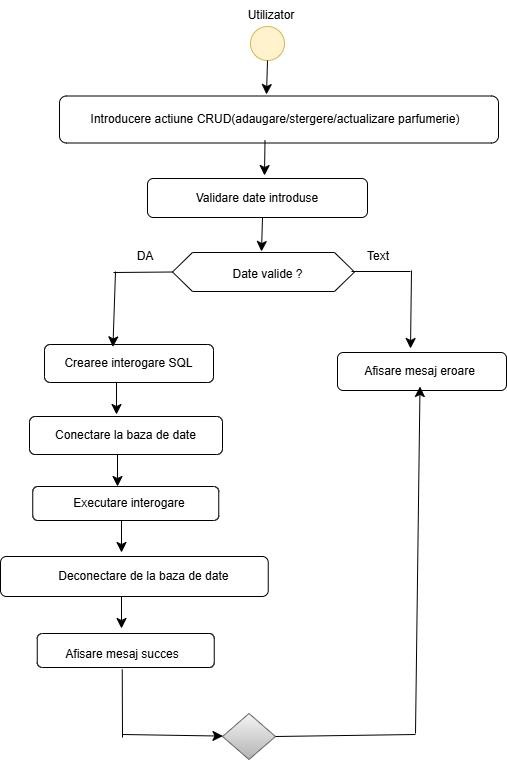

The diagram above was exported from draw.io. Its source (the exported page's mxGraphModel, read from the mxfile embedded in the PNG):
<mxGraphModel dx="1400" dy="952" grid="0" gridSize="10" guides="1" tooltips="1" connect="1" arrows="1" fold="1" page="0" pageScale="1" pageWidth="827" pageHeight="1169" math="0" shadow="0">
  <root>
    <mxCell id="0" />
    <mxCell id="1" parent="0" />
    <mxCell id="nqa2h7-aCDAlPCOT98bc-1" value="" style="ellipse;whiteSpace=wrap;html=1;aspect=fixed;fillColor=#fff2cc;strokeColor=#d6b656;" vertex="1" parent="1">
      <mxGeometry x="-121" y="21" width="34" height="34" as="geometry" />
    </mxCell>
    <mxCell id="nqa2h7-aCDAlPCOT98bc-2" value="Utilizator" style="text;html=1;align=center;verticalAlign=middle;whiteSpace=wrap;rounded=0;" vertex="1" parent="1">
      <mxGeometry x="-130" y="-5" width="60" height="30" as="geometry" />
    </mxCell>
    <mxCell id="nqa2h7-aCDAlPCOT98bc-3" value="" style="rounded=1;whiteSpace=wrap;html=1;" vertex="1" parent="1">
      <mxGeometry x="-312" y="90.5" width="439" height="47" as="geometry" />
    </mxCell>
    <mxCell id="nqa2h7-aCDAlPCOT98bc-4" value="" style="endArrow=classic;html=1;rounded=0;fontSize=12;startSize=8;endSize=8;curved=1;exitX=0.5;exitY=1;exitDx=0;exitDy=0;" edge="1" parent="1" source="nqa2h7-aCDAlPCOT98bc-1">
      <mxGeometry width="50" height="50" relative="1" as="geometry">
        <mxPoint x="-147" y="224" as="sourcePoint" />
        <mxPoint x="-105" y="89" as="targetPoint" />
      </mxGeometry>
    </mxCell>
    <mxCell id="nqa2h7-aCDAlPCOT98bc-5" value="Introducere actiune CRUD(adaugare/stergere/actualizare parfumerie)" style="text;html=1;align=center;verticalAlign=middle;whiteSpace=wrap;rounded=0;" vertex="1" parent="1">
      <mxGeometry x="-300" y="99" width="408" height="30" as="geometry" />
    </mxCell>
    <mxCell id="nqa2h7-aCDAlPCOT98bc-6" value="" style="endArrow=classic;html=1;rounded=0;fontSize=12;startSize=8;endSize=8;curved=1;exitX=0.5;exitY=1;exitDx=0;exitDy=0;" edge="1" parent="1">
      <mxGeometry width="50" height="50" relative="1" as="geometry">
        <mxPoint x="-106.5" y="135" as="sourcePoint" />
        <mxPoint x="-107" y="170" as="targetPoint" />
      </mxGeometry>
    </mxCell>
    <mxCell id="nqa2h7-aCDAlPCOT98bc-7" value="" style="rounded=1;whiteSpace=wrap;html=1;" vertex="1" parent="1">
      <mxGeometry x="-224" y="173" width="220" height="39" as="geometry" />
    </mxCell>
    <mxCell id="nqa2h7-aCDAlPCOT98bc-8" value="Validare date introduse" style="text;html=1;align=center;verticalAlign=middle;whiteSpace=wrap;rounded=0;" vertex="1" parent="1">
      <mxGeometry x="-219" y="177.5" width="210" height="30" as="geometry" />
    </mxCell>
    <mxCell id="nqa2h7-aCDAlPCOT98bc-9" value="" style="endArrow=classic;html=1;rounded=0;fontSize=12;startSize=8;endSize=8;curved=1;exitX=0.5;exitY=1;exitDx=0;exitDy=0;" edge="1" parent="1">
      <mxGeometry width="50" height="50" relative="1" as="geometry">
        <mxPoint x="-109" y="212" as="sourcePoint" />
        <mxPoint x="-110" y="246" as="targetPoint" />
      </mxGeometry>
    </mxCell>
    <mxCell id="nqa2h7-aCDAlPCOT98bc-11" value="" style="shape=hexagon;perimeter=hexagonPerimeter2;whiteSpace=wrap;html=1;fixedSize=1;" vertex="1" parent="1">
      <mxGeometry x="-199" y="247" width="182" height="39" as="geometry" />
    </mxCell>
    <mxCell id="nqa2h7-aCDAlPCOT98bc-12" value="Date valide ?" style="text;html=1;align=center;verticalAlign=middle;whiteSpace=wrap;rounded=0;" vertex="1" parent="1">
      <mxGeometry x="-159.5" y="254" width="111" height="30" as="geometry" />
    </mxCell>
    <mxCell id="nqa2h7-aCDAlPCOT98bc-14" value="" style="rounded=1;whiteSpace=wrap;html=1;" vertex="1" parent="1">
      <mxGeometry x="-327" y="339" width="169" height="38" as="geometry" />
    </mxCell>
    <mxCell id="nqa2h7-aCDAlPCOT98bc-15" value="" style="rounded=1;whiteSpace=wrap;html=1;" vertex="1" parent="1">
      <mxGeometry x="-34" y="347" width="169" height="38" as="geometry" />
    </mxCell>
    <mxCell id="nqa2h7-aCDAlPCOT98bc-16" value="Crearee interogare SQL" style="text;html=1;align=center;verticalAlign=middle;whiteSpace=wrap;rounded=0;" vertex="1" parent="1">
      <mxGeometry x="-319" y="343" width="153" height="30" as="geometry" />
    </mxCell>
    <mxCell id="nqa2h7-aCDAlPCOT98bc-17" value="Afisare mesaj eroare" style="text;html=1;align=center;verticalAlign=middle;whiteSpace=wrap;rounded=0;" vertex="1" parent="1">
      <mxGeometry x="-26" y="351" width="149" height="30" as="geometry" />
    </mxCell>
    <mxCell id="nqa2h7-aCDAlPCOT98bc-21" value="" style="endArrow=none;html=1;rounded=0;fontSize=12;startSize=8;endSize=8;curved=1;exitX=0;exitY=0.5;exitDx=0;exitDy=0;" edge="1" parent="1" source="nqa2h7-aCDAlPCOT98bc-11">
      <mxGeometry width="50" height="50" relative="1" as="geometry">
        <mxPoint x="-147" y="324" as="sourcePoint" />
        <mxPoint x="-258" y="267" as="targetPoint" />
      </mxGeometry>
    </mxCell>
    <mxCell id="nqa2h7-aCDAlPCOT98bc-22" value="" style="endArrow=classic;html=1;rounded=0;fontSize=12;startSize=8;endSize=8;curved=1;entryX=0.395;entryY=-0.053;entryDx=0;entryDy=0;entryPerimeter=0;" edge="1" parent="1" target="nqa2h7-aCDAlPCOT98bc-16">
      <mxGeometry width="50" height="50" relative="1" as="geometry">
        <mxPoint x="-256" y="266" as="sourcePoint" />
        <mxPoint x="-259" y="297" as="targetPoint" />
      </mxGeometry>
    </mxCell>
    <mxCell id="nqa2h7-aCDAlPCOT98bc-23" value="" style="endArrow=none;html=1;rounded=0;fontSize=12;startSize=8;endSize=8;curved=1;exitX=0;exitY=0.5;exitDx=0;exitDy=0;" edge="1" parent="1">
      <mxGeometry width="50" height="50" relative="1" as="geometry">
        <mxPoint x="39" y="266" as="sourcePoint" />
        <mxPoint x="-20" y="266" as="targetPoint" />
      </mxGeometry>
    </mxCell>
    <mxCell id="nqa2h7-aCDAlPCOT98bc-24" value="" style="endArrow=classic;html=1;rounded=0;fontSize=12;startSize=8;endSize=8;curved=1;exitX=0.5;exitY=1;exitDx=0;exitDy=0;entryX=0.395;entryY=-0.053;entryDx=0;entryDy=0;entryPerimeter=0;" edge="1" parent="1">
      <mxGeometry width="50" height="50" relative="1" as="geometry">
        <mxPoint x="40" y="265" as="sourcePoint" />
        <mxPoint x="39" y="343" as="targetPoint" />
      </mxGeometry>
    </mxCell>
    <mxCell id="nqa2h7-aCDAlPCOT98bc-25" value="" style="endArrow=classic;html=1;rounded=0;fontSize=12;startSize=8;endSize=8;curved=1;exitX=0.5;exitY=1;exitDx=0;exitDy=0;" edge="1" parent="1">
      <mxGeometry width="50" height="50" relative="1" as="geometry">
        <mxPoint x="-255" y="377" as="sourcePoint" />
        <mxPoint x="-255" y="409" as="targetPoint" />
      </mxGeometry>
    </mxCell>
    <mxCell id="nqa2h7-aCDAlPCOT98bc-27" value="" style="rounded=1;whiteSpace=wrap;html=1;" vertex="1" parent="1">
      <mxGeometry x="-342" y="411" width="193" height="38" as="geometry" />
    </mxCell>
    <mxCell id="nqa2h7-aCDAlPCOT98bc-28" value="Conectare la baza de date" style="text;html=1;align=center;verticalAlign=middle;whiteSpace=wrap;rounded=0;" vertex="1" parent="1">
      <mxGeometry x="-342" y="415" width="192.5" height="30" as="geometry" />
    </mxCell>
    <mxCell id="nqa2h7-aCDAlPCOT98bc-29" value="" style="endArrow=classic;html=1;rounded=0;fontSize=12;startSize=8;endSize=8;curved=1;exitX=0.5;exitY=1;exitDx=0;exitDy=0;" edge="1" parent="1">
      <mxGeometry width="50" height="50" relative="1" as="geometry">
        <mxPoint x="-254" y="449" as="sourcePoint" />
        <mxPoint x="-254" y="481" as="targetPoint" />
      </mxGeometry>
    </mxCell>
    <mxCell id="nqa2h7-aCDAlPCOT98bc-30" value="" style="rounded=1;whiteSpace=wrap;html=1;" vertex="1" parent="1">
      <mxGeometry x="-338.75" y="481" width="186" height="34" as="geometry" />
    </mxCell>
    <mxCell id="nqa2h7-aCDAlPCOT98bc-31" value="Executare interogare" style="text;html=1;align=center;verticalAlign=middle;whiteSpace=wrap;rounded=0;" vertex="1" parent="1">
      <mxGeometry x="-305.5" y="483" width="126" height="30" as="geometry" />
    </mxCell>
    <mxCell id="nqa2h7-aCDAlPCOT98bc-32" value="" style="endArrow=classic;html=1;rounded=0;fontSize=12;startSize=8;endSize=8;curved=1;exitX=0.5;exitY=1;exitDx=0;exitDy=0;" edge="1" parent="1">
      <mxGeometry width="50" height="50" relative="1" as="geometry">
        <mxPoint x="-250" y="515" as="sourcePoint" />
        <mxPoint x="-250" y="547" as="targetPoint" />
      </mxGeometry>
    </mxCell>
    <mxCell id="nqa2h7-aCDAlPCOT98bc-36" value="" style="rounded=1;whiteSpace=wrap;html=1;" vertex="1" parent="1">
      <mxGeometry x="-371" y="551" width="267.75" height="40" as="geometry" />
    </mxCell>
    <mxCell id="nqa2h7-aCDAlPCOT98bc-37" value="Deconectare de la baza de date&amp;nbsp;" style="text;html=1;align=center;verticalAlign=middle;whiteSpace=wrap;rounded=0;" vertex="1" parent="1">
      <mxGeometry x="-349.25" y="556" width="246" height="30" as="geometry" />
    </mxCell>
    <mxCell id="nqa2h7-aCDAlPCOT98bc-38" value="" style="endArrow=classic;html=1;rounded=0;fontSize=12;startSize=8;endSize=8;curved=1;exitX=0.5;exitY=1;exitDx=0;exitDy=0;" edge="1" parent="1">
      <mxGeometry width="50" height="50" relative="1" as="geometry">
        <mxPoint x="-250" y="591" as="sourcePoint" />
        <mxPoint x="-250" y="623" as="targetPoint" />
      </mxGeometry>
    </mxCell>
    <mxCell id="nqa2h7-aCDAlPCOT98bc-39" value="" style="rounded=1;whiteSpace=wrap;html=1;" vertex="1" parent="1">
      <mxGeometry x="-334.25" y="628" width="177" height="34" as="geometry" />
    </mxCell>
    <mxCell id="nqa2h7-aCDAlPCOT98bc-40" value="Afisare mesaj succes" style="text;html=1;align=center;verticalAlign=middle;whiteSpace=wrap;rounded=0;" vertex="1" parent="1">
      <mxGeometry x="-334.25" y="634" width="170" height="30" as="geometry" />
    </mxCell>
    <mxCell id="nqa2h7-aCDAlPCOT98bc-41" value="" style="rhombus;whiteSpace=wrap;html=1;strokeColor=#666666;fillColor=#f5f5f5;gradientColor=#b3b3b3;" vertex="1" parent="1">
      <mxGeometry x="-149" y="708" width="53" height="46" as="geometry" />
    </mxCell>
    <mxCell id="nqa2h7-aCDAlPCOT98bc-44" value="" style="endArrow=none;html=1;rounded=0;fontSize=12;startSize=8;endSize=8;curved=1;entryX=0.5;entryY=1;entryDx=0;entryDy=0;" edge="1" parent="1" target="nqa2h7-aCDAlPCOT98bc-40">
      <mxGeometry width="50" height="50" relative="1" as="geometry">
        <mxPoint x="-249" y="732" as="sourcePoint" />
        <mxPoint x="-97" y="646" as="targetPoint" />
      </mxGeometry>
    </mxCell>
    <mxCell id="nqa2h7-aCDAlPCOT98bc-45" value="" style="endArrow=classic;html=1;rounded=0;fontSize=12;startSize=8;endSize=8;curved=1;" edge="1" parent="1" target="nqa2h7-aCDAlPCOT98bc-41">
      <mxGeometry width="50" height="50" relative="1" as="geometry">
        <mxPoint x="-249" y="729" as="sourcePoint" />
        <mxPoint x="-97" y="646" as="targetPoint" />
      </mxGeometry>
    </mxCell>
    <mxCell id="nqa2h7-aCDAlPCOT98bc-46" value="" style="endArrow=none;html=1;rounded=0;fontSize=12;startSize=8;endSize=8;curved=1;exitX=1;exitY=0.5;exitDx=0;exitDy=0;" edge="1" parent="1" source="nqa2h7-aCDAlPCOT98bc-41">
      <mxGeometry width="50" height="50" relative="1" as="geometry">
        <mxPoint x="-147" y="696" as="sourcePoint" />
        <mxPoint x="44" y="729" as="targetPoint" />
      </mxGeometry>
    </mxCell>
    <mxCell id="nqa2h7-aCDAlPCOT98bc-47" value="" style="endArrow=classic;html=1;rounded=0;fontSize=12;startSize=8;endSize=8;curved=1;entryX=0.5;entryY=1;entryDx=0;entryDy=0;" edge="1" parent="1" target="nqa2h7-aCDAlPCOT98bc-17">
      <mxGeometry width="50" height="50" relative="1" as="geometry">
        <mxPoint x="44" y="728" as="sourcePoint" />
        <mxPoint x="-134" y="634" as="targetPoint" />
      </mxGeometry>
    </mxCell>
    <mxCell id="nqa2h7-aCDAlPCOT98bc-48" value="DA" style="text;html=1;align=center;verticalAlign=middle;whiteSpace=wrap;rounded=0;" vertex="1" parent="1">
      <mxGeometry x="-256.25" y="236" width="60" height="30" as="geometry" />
    </mxCell>
    <mxCell id="nqa2h7-aCDAlPCOT98bc-49" value="Text" style="text;html=1;align=center;verticalAlign=middle;whiteSpace=wrap;rounded=0;" vertex="1" parent="1">
      <mxGeometry x="-23" y="236" width="60" height="30" as="geometry" />
    </mxCell>
  </root>
</mxGraphModel>